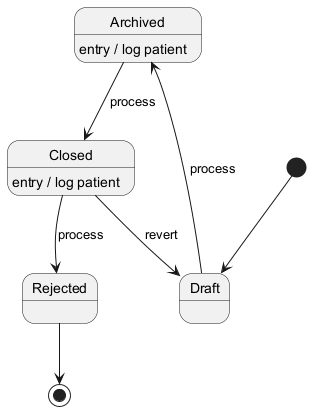

The diagram above was rendered by PlantUML. Its source (embedded in the PNG):
@startuml
skinparam monochrome true
[*] --> Draft
Draft --> Archived : process
Archived --> Closed : process
Archived : entry / log patient
Closed --> Rejected : process
Closed : entry / log patient
Closed --> Draft : revert
Rejected --> [*]
@enduml